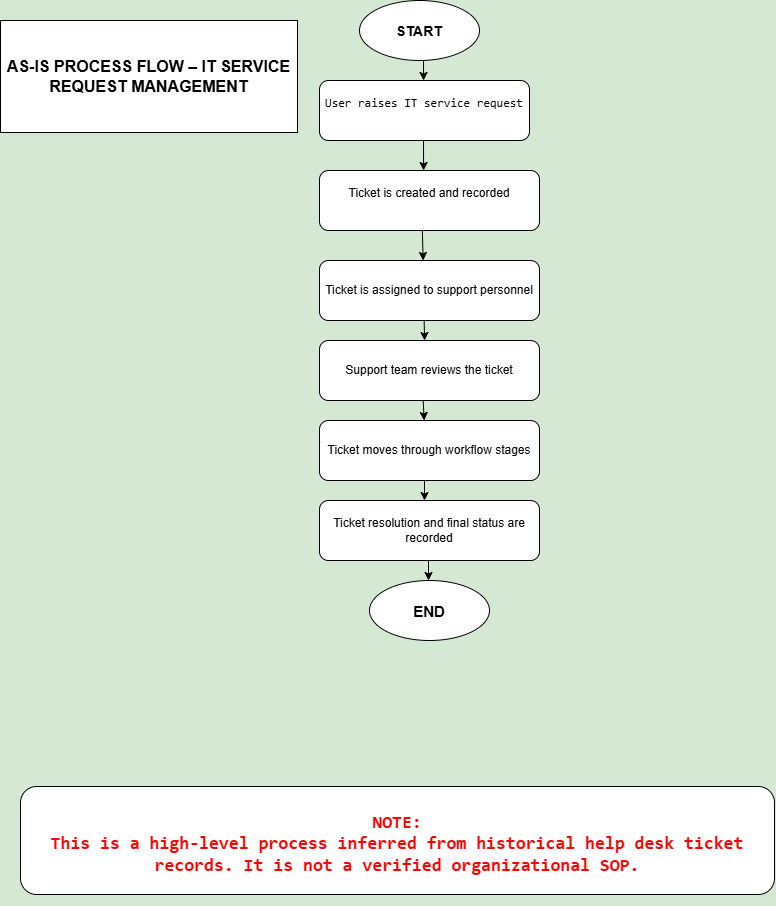

The diagram above was exported from draw.io. Its source (the exported page's mxGraphModel, read from the mxfile embedded in the PNG):
<mxGraphModel dx="2146" dy="1098" grid="0" gridSize="10" guides="1" tooltips="1" connect="1" arrows="1" fold="1" page="1" pageScale="1" pageWidth="850" pageHeight="1100" background="light-dark(#D5E8D4,#121212)" math="0" shadow="0">
  <root>
    <mxCell id="0" />
    <mxCell id="1" parent="0" />
    <mxCell id="pWIBJG3wQC06qiow_uip-12" parent="1" style="rounded=1;whiteSpace=wrap;html=1;roundedPerimeter=1;labelBackgroundColor=none;" value="&#10;&lt;code&gt;User raises IT service request&lt;/code&gt;&#10;&#10;" vertex="1">
      <mxGeometry height="60" width="210" x="340" y="80" as="geometry" />
    </mxCell>
    <mxCell id="pWIBJG3wQC06qiow_uip-13" parent="1" style="ellipse;whiteSpace=wrap;html=1;shapeInside=1;rounded=1;roundedPerimeter=1;labelBackgroundColor=none;" value="&lt;h3&gt;START&lt;/h3&gt;" vertex="1">
      <mxGeometry height="60" width="120" x="380" as="geometry" />
    </mxCell>
    <mxCell id="pWIBJG3wQC06qiow_uip-14" parent="1" style="rounded=1;whiteSpace=wrap;html=1;roundedPerimeter=1;labelBackgroundColor=none;" value="&#10;Ticket is created and recorded&#10;&#10;" vertex="1">
      <mxGeometry height="60" width="220" x="340" y="170" as="geometry" />
    </mxCell>
    <mxCell id="pWIBJG3wQC06qiow_uip-15" parent="1" style="rounded=1;whiteSpace=wrap;html=1;roundedPerimeter=1;labelBackgroundColor=none;" value="&lt;br&gt;Ticket is assigned to support personnel&lt;div&gt;&lt;br/&gt;&lt;/div&gt;" vertex="1">
      <mxGeometry height="60" width="220" x="340" y="260" as="geometry" />
    </mxCell>
    <mxCell id="pWIBJG3wQC06qiow_uip-16" parent="1" style="rounded=1;whiteSpace=wrap;html=1;roundedPerimeter=1;labelBackgroundColor=none;" value="&lt;br&gt;Support team reviews the ticket&lt;div&gt;&lt;br/&gt;&lt;/div&gt;" vertex="1">
      <mxGeometry height="60" width="220" x="340" y="340" as="geometry" />
    </mxCell>
    <mxCell id="pWIBJG3wQC06qiow_uip-17" parent="1" style="rounded=1;whiteSpace=wrap;html=1;roundedPerimeter=1;labelBackgroundColor=none;" value="&lt;div&gt;Ticket moves through workflow stages&lt;/div&gt;" vertex="1">
      <mxGeometry height="60" width="220" x="340" y="420" as="geometry" />
    </mxCell>
    <mxCell id="pWIBJG3wQC06qiow_uip-18" parent="1" style="rounded=1;whiteSpace=wrap;html=1;fontFamily=Verdana;roundedPerimeter=1;labelBackgroundColor=none;" value="&lt;code&gt;&lt;font face=&quot;Helvetica&quot;&gt;Ticket resolution and final status are recorded&lt;/font&gt;&lt;/code&gt;" vertex="1">
      <mxGeometry height="60" width="220" x="340" y="500" as="geometry" />
    </mxCell>
    <mxCell id="pWIBJG3wQC06qiow_uip-19" parent="1" style="ellipse;whiteSpace=wrap;html=1;shapeInside=1;rounded=1;roundedPerimeter=1;labelBackgroundColor=none;" value="&lt;h3&gt;&lt;font style=&quot;font-size: 15px;&quot;&gt;END&lt;/font&gt;&lt;/h3&gt;" vertex="1">
      <mxGeometry height="60" width="120" x="390" y="580" as="geometry" />
    </mxCell>
    <mxCell id="pWIBJG3wQC06qiow_uip-30" edge="1" parent="1" style="endArrow=classic;html=1;rounded=1;defaultLabelBackgroundColor=page;labelPadding=0 4;exitX=0.5;exitY=1;exitDx=0;exitDy=0;entryX=0.5;entryY=0;entryDx=0;entryDy=0;fontColor=default;" value="">
      <mxGeometry height="50" relative="1" width="50" as="geometry">
        <mxPoint x="449" y="560" as="sourcePoint" />
        <mxPoint x="449" y="580" as="targetPoint" />
      </mxGeometry>
    </mxCell>
    <mxCell id="pWIBJG3wQC06qiow_uip-32" edge="1" parent="1" style="endArrow=classic;html=1;rounded=1;defaultLabelBackgroundColor=page;labelPadding=0 4;exitX=0.5;exitY=1;exitDx=0;exitDy=0;entryX=0.476;entryY=-0.01;entryDx=0;entryDy=0;fontColor=default;" value="">
      <mxGeometry height="50" relative="1" width="50" as="geometry">
        <mxPoint x="444" y="59.99999999999977" as="sourcePoint" />
        <mxPoint x="444.0588235294117" y="80" as="targetPoint" />
      </mxGeometry>
    </mxCell>
    <mxCell id="pWIBJG3wQC06qiow_uip-33" edge="1" parent="1" style="endArrow=classic;html=1;rounded=1;defaultLabelBackgroundColor=page;labelPadding=0 4;entryX=0.455;entryY=0;entryDx=0;entryDy=0;fontColor=default;" value="">
      <mxGeometry height="50" relative="1" width="50" as="geometry">
        <mxPoint x="444" y="140" as="sourcePoint" />
        <mxPoint x="444.0999999999999" y="170" as="targetPoint" />
      </mxGeometry>
    </mxCell>
    <mxCell id="pWIBJG3wQC06qiow_uip-35" edge="1" parent="1" style="endArrow=classic;html=1;rounded=1;defaultLabelBackgroundColor=page;labelPadding=0 4;entryX=0.449;entryY=-0.042;entryDx=0;entryDy=0;exitX=0.447;exitY=1.023;exitDx=0;exitDy=0;fontColor=default;" value="">
      <mxGeometry height="50" relative="1" width="50" as="geometry">
        <mxPoint x="442.8527724665387" y="230" as="sourcePoint" />
        <mxPoint x="443.6494464944649" y="260.0000000000002" as="targetPoint" />
      </mxGeometry>
    </mxCell>
    <mxCell id="pWIBJG3wQC06qiow_uip-37" edge="1" parent="1" style="endArrow=classic;html=1;rounded=1;defaultLabelBackgroundColor=page;labelPadding=0 4;entryX=0.46;entryY=0.004;entryDx=0;entryDy=0;exitX=0.457;exitY=1.004;exitDx=0;exitDy=0;fontColor=default;" value="">
      <mxGeometry height="50" relative="1" width="50" as="geometry">
        <mxPoint x="444.6150793650795" y="320" as="sourcePoint" />
        <mxPoint x="445.1290322580644" y="340" as="targetPoint" />
      </mxGeometry>
    </mxCell>
    <mxCell id="pWIBJG3wQC06qiow_uip-42" edge="1" parent="1" style="endArrow=classic;html=1;rounded=1;defaultLabelBackgroundColor=page;labelPadding=0 4;entryX=0.473;entryY=0.031;entryDx=0;entryDy=0;exitX=0.464;exitY=1.042;exitDx=0;exitDy=0;fontColor=default;" value="">
      <mxGeometry height="50" relative="1" width="50" as="geometry">
        <mxPoint x="443.6937270000001" y="400" as="sourcePoint" />
        <mxPoint x="444.667377" y="420" as="targetPoint" />
      </mxGeometry>
    </mxCell>
    <mxCell id="pWIBJG3wQC06qiow_uip-49" edge="1" parent="1" style="endArrow=classic;html=1;rounded=1;defaultLabelBackgroundColor=page;labelPadding=0 4;entryX=0.46;entryY=0.004;entryDx=0;entryDy=0;exitX=0.457;exitY=1.004;exitDx=0;exitDy=0;fontColor=default;" value="">
      <mxGeometry height="50" relative="1" width="50" as="geometry">
        <mxPoint x="445" y="480" as="sourcePoint" />
        <mxPoint x="445" y="500" as="targetPoint" />
      </mxGeometry>
    </mxCell>
    <mxCell id="pWIBJG3wQC06qiow_uip-50" parent="1" style="rounded=0;whiteSpace=wrap;html=1;" value="&lt;strong&gt;&lt;font style=&quot;font-size: 16px;&quot;&gt;AS-IS PROCESS FLOW – IT SERVICE REQUEST MANAGEMENT&lt;/font&gt;&lt;/strong&gt;" vertex="1">
      <mxGeometry height="112" width="297" x="21" y="20" as="geometry" />
    </mxCell>
    <mxCell id="pWIBJG3wQC06qiow_uip-53" parent="1" style="rounded=1;whiteSpace=wrap;html=1;roundedPerimeter=1;fontColor=#FF0000;" value="&lt;h2&gt;&lt;br&gt;&lt;code&gt;NOTE:&lt;br&gt;&lt;/code&gt;&lt;code&gt;This is a high-level process inferred from historical help desk ticket records. It is not a verified organizational SOP.&lt;/code&gt;&lt;/h2&gt;&lt;div&gt;&lt;br&gt;&lt;/div&gt;" vertex="1">
      <mxGeometry height="108" width="754" x="41" y="786" as="geometry" />
    </mxCell>
  </root>
</mxGraphModel>